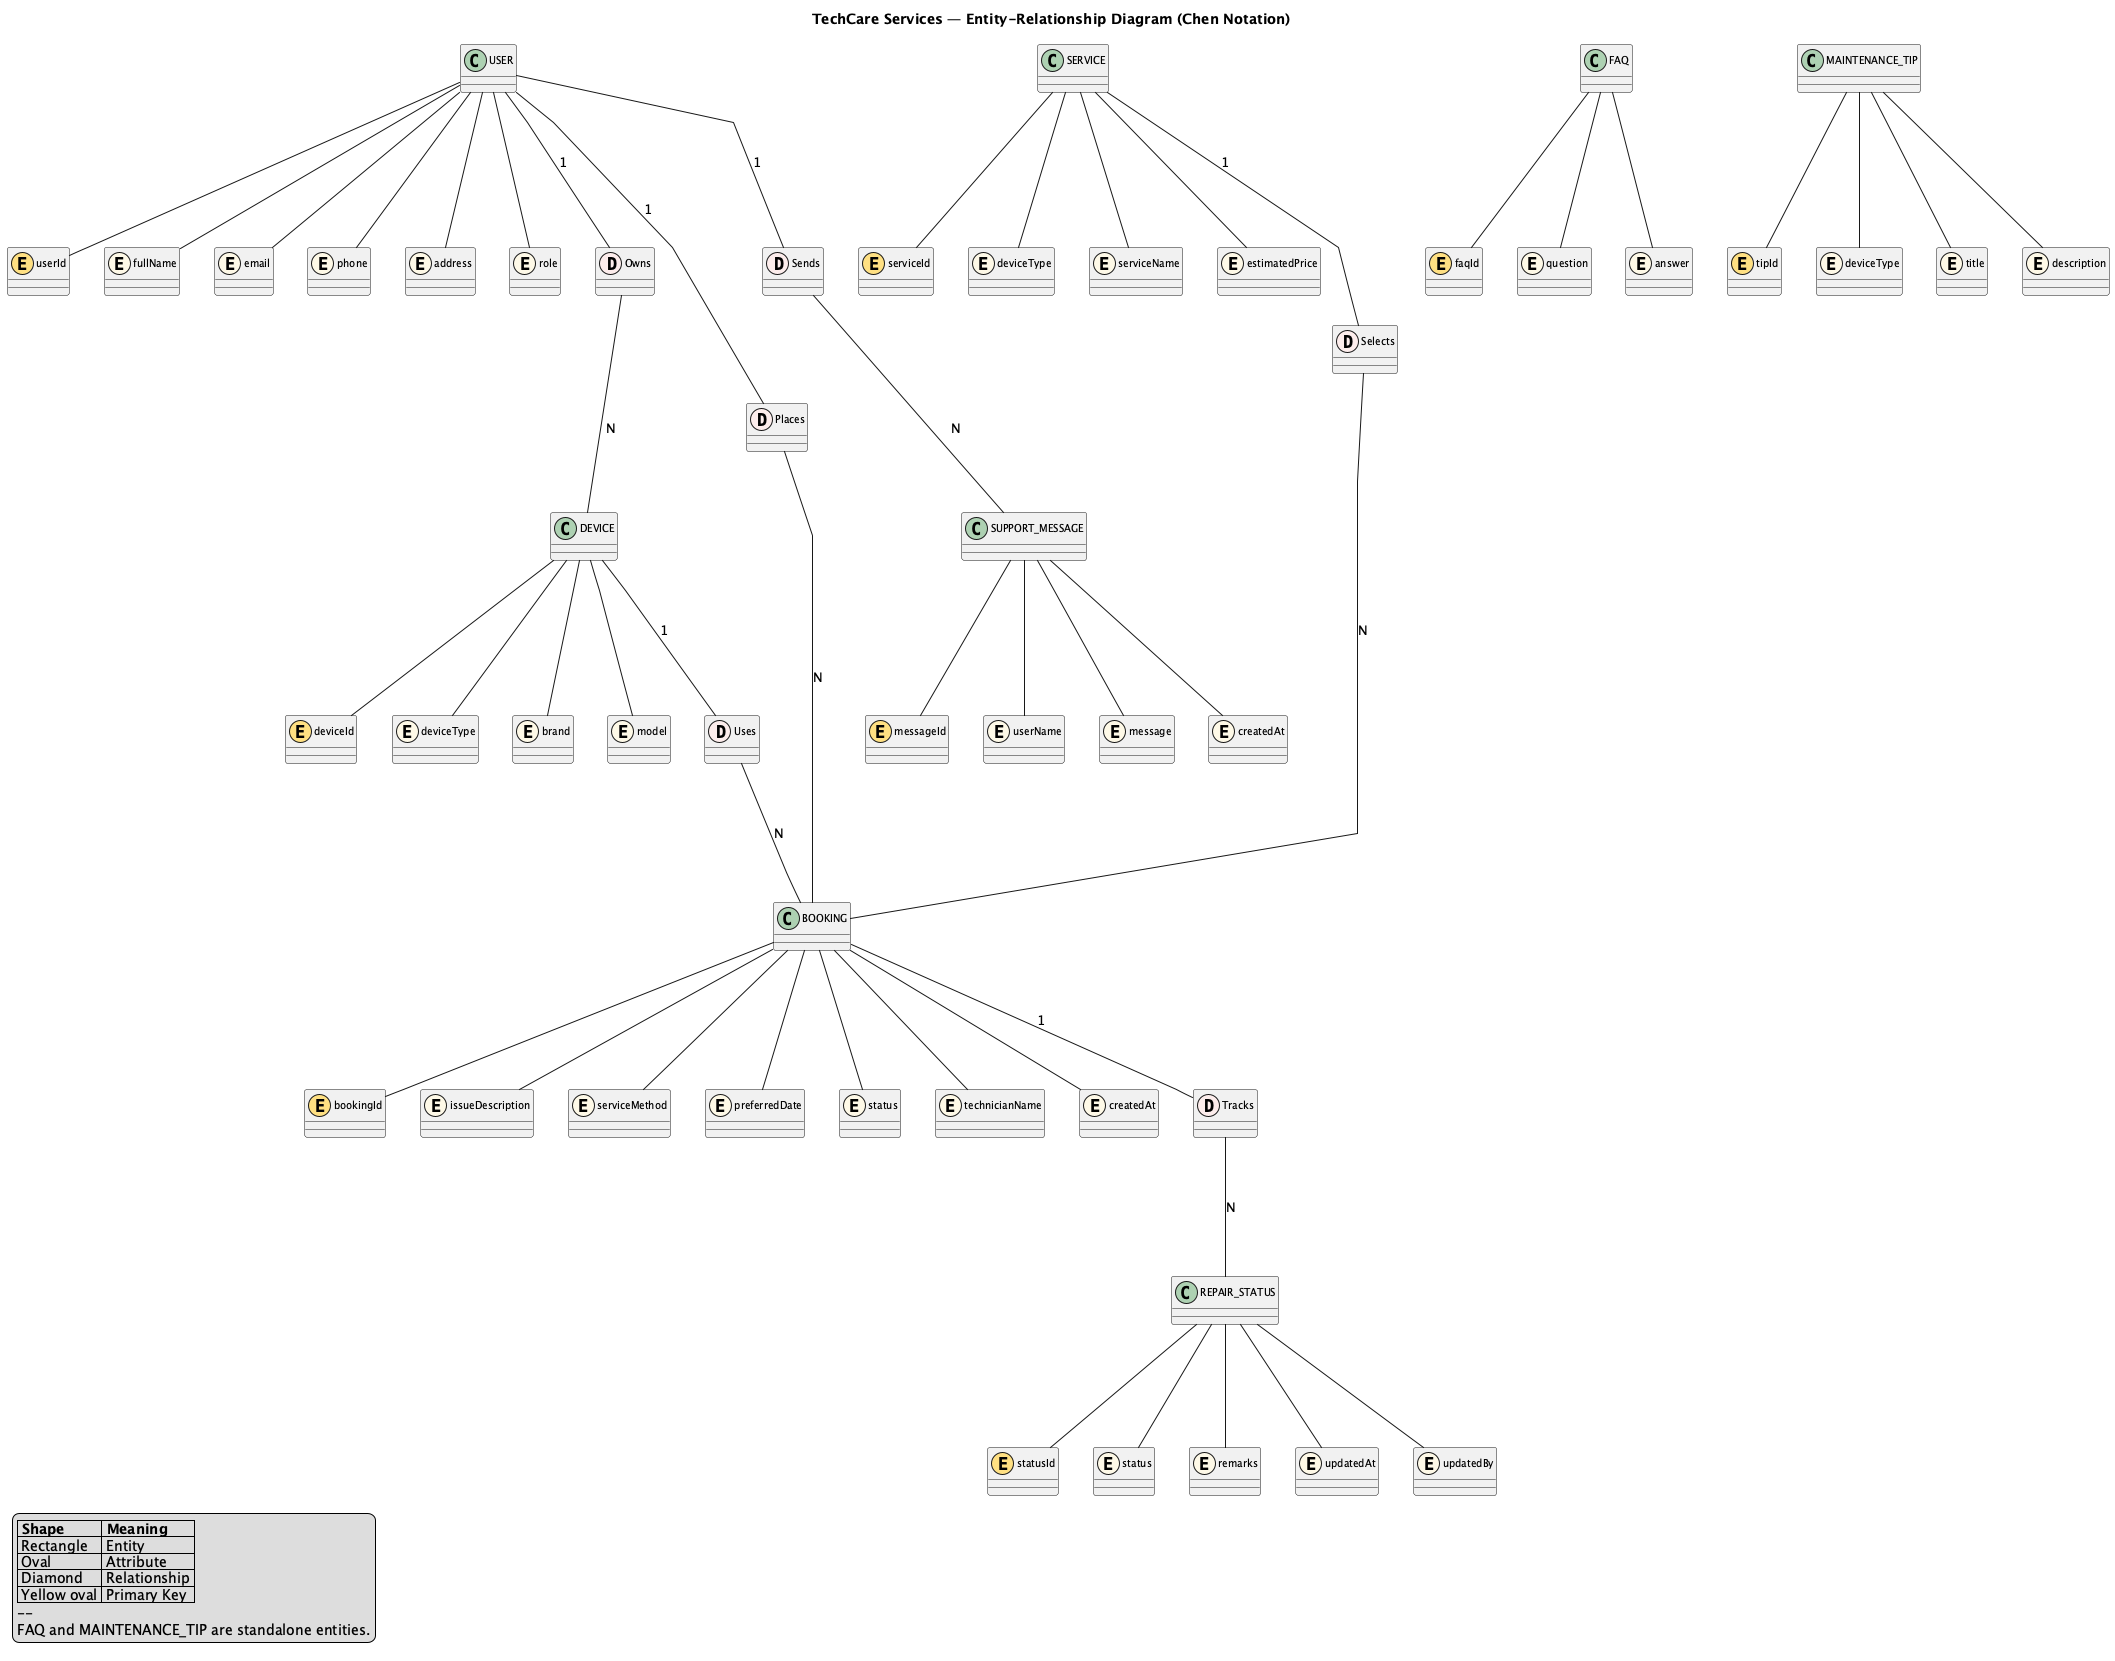

The diagram above was rendered by PlantUML. Its source (embedded in the PNG):
@startuml TechCare_ER_Diagram
skinparam linetype polyline
skinparam shadowing false
skinparam classAttributeIconSize 0
skinparam classFontSize 10

title TechCare Services — Entity-Relationship Diagram (Chen Notation)

' Entities (rectangles)
class USER
class DEVICE
class SERVICE
class BOOKING
class REPAIR_STATUS
class FAQ
class MAINTENANCE_TIP
class SUPPORT_MESSAGE

' USER attributes (ellipses)
class "userId" as u_pk << (E,#FFE082) >>
class "fullName" as u_fn << (E,#FEF9E7) >>
class "email" as u_em << (E,#FEF9E7) >>
class "phone" as u_ph << (E,#FEF9E7) >>
class "address" as u_ad << (E,#FEF9E7) >>
class "role" as u_rl << (E,#FEF9E7) >>

' DEVICE attributes
class "deviceId" as d_pk << (E,#FFE082) >>
class "deviceType" as d_tp << (E,#FEF9E7) >>
class "brand" as d_br << (E,#FEF9E7) >>
class "model" as d_md << (E,#FEF9E7) >>

' SERVICE attributes
class "serviceId" as s_pk << (E,#FFE082) >>
class "deviceType" as s_tp << (E,#FEF9E7) >>
class "serviceName" as s_nm << (E,#FEF9E7) >>
class "estimatedPrice" as s_pr << (E,#FEF9E7) >>

' BOOKING attributes
class "bookingId" as b_pk << (E,#FFE082) >>
class "issueDescription" as b_is << (E,#FEF9E7) >>
class "serviceMethod" as b_sm << (E,#FEF9E7) >>
class "preferredDate" as b_pd << (E,#FEF9E7) >>
class "status" as b_st << (E,#FEF9E7) >>
class "technicianName" as b_tn << (E,#FEF9E7) >>
class "createdAt" as b_ca << (E,#FEF9E7) >>

' REPAIR_STATUS attributes
class "statusId" as rs_pk << (E,#FFE082) >>
class "status" as rs_st << (E,#FEF9E7) >>
class "remarks" as rs_rm << (E,#FEF9E7) >>
class "updatedAt" as rs_ua << (E,#FEF9E7) >>
class "updatedBy" as rs_ub << (E,#FEF9E7) >>

' FAQ attributes
class "faqId" as f_pk << (E,#FFE082) >>
class "question" as f_q << (E,#FEF9E7) >>
class "answer" as f_a << (E,#FEF9E7) >>

' MAINTENANCE_TIP attributes
class "tipId" as t_pk << (E,#FFE082) >>
class "deviceType" as t_tp << (E,#FEF9E7) >>
class "title" as t_tl << (E,#FEF9E7) >>
class "description" as t_ds << (E,#FEF9E7) >>

' SUPPORT_MESSAGE attributes
class "messageId" as m_pk << (E,#FFE082) >>
class "userName" as m_un << (E,#FEF9E7) >>
class "message" as m_ms << (E,#FEF9E7) >>
class "createdAt" as m_ca << (E,#FEF9E7) >>

' Relationships (diamonds)
class "Owns" as r_owns << (D,#FDEDEC) >>
class "Places" as r_places << (D,#FDEDEC) >>
class "Uses" as r_uses << (D,#FDEDEC) >>
class "Selects" as r_selects << (D,#FDEDEC) >>
class "Tracks" as r_tracks << (D,#FDEDEC) >>
class "Sends" as r_sends << (D,#FDEDEC) >>

' Entity — attribute links
USER --- u_pk
USER --- u_fn
USER --- u_em
USER --- u_ph
USER --- u_ad
USER --- u_rl

DEVICE --- d_pk
DEVICE --- d_tp
DEVICE --- d_br
DEVICE --- d_md

SERVICE --- s_pk
SERVICE --- s_tp
SERVICE --- s_nm
SERVICE --- s_pr

BOOKING --- b_pk
BOOKING --- b_is
BOOKING --- b_sm
BOOKING --- b_pd
BOOKING --- b_st
BOOKING --- b_tn
BOOKING --- b_ca

REPAIR_STATUS --- rs_pk
REPAIR_STATUS --- rs_st
REPAIR_STATUS --- rs_rm
REPAIR_STATUS --- rs_ua
REPAIR_STATUS --- rs_ub

FAQ --- f_pk
FAQ --- f_q
FAQ --- f_a

MAINTENANCE_TIP --- t_pk
MAINTENANCE_TIP --- t_tp
MAINTENANCE_TIP --- t_tl
MAINTENANCE_TIP --- t_ds

SUPPORT_MESSAGE --- m_pk
SUPPORT_MESSAGE --- m_un
SUPPORT_MESSAGE --- m_ms
SUPPORT_MESSAGE --- m_ca

' Entity — relationship — entity links (1:N)
USER --- r_owns : 1
r_owns --- DEVICE : N

USER --- r_places : 1
r_places --- BOOKING : N

DEVICE --- r_uses : 1
r_uses --- BOOKING : N

SERVICE --- r_selects : 1
r_selects --- BOOKING : N

BOOKING --- r_tracks : 1
r_tracks --- REPAIR_STATUS : N

USER --- r_sends : 1
r_sends --- SUPPORT_MESSAGE : N

' Layout
FAQ -[hidden]right- MAINTENANCE_TIP
SERVICE -[hidden]left- USER

legend bottom left
  |= Shape |= Meaning |
  | Rectangle | Entity |
  | Oval | Attribute |
  | Diamond | Relationship |
  | Yellow oval | Primary Key |
  --
  FAQ and MAINTENANCE_TIP are standalone entities.
endlegend

@enduml